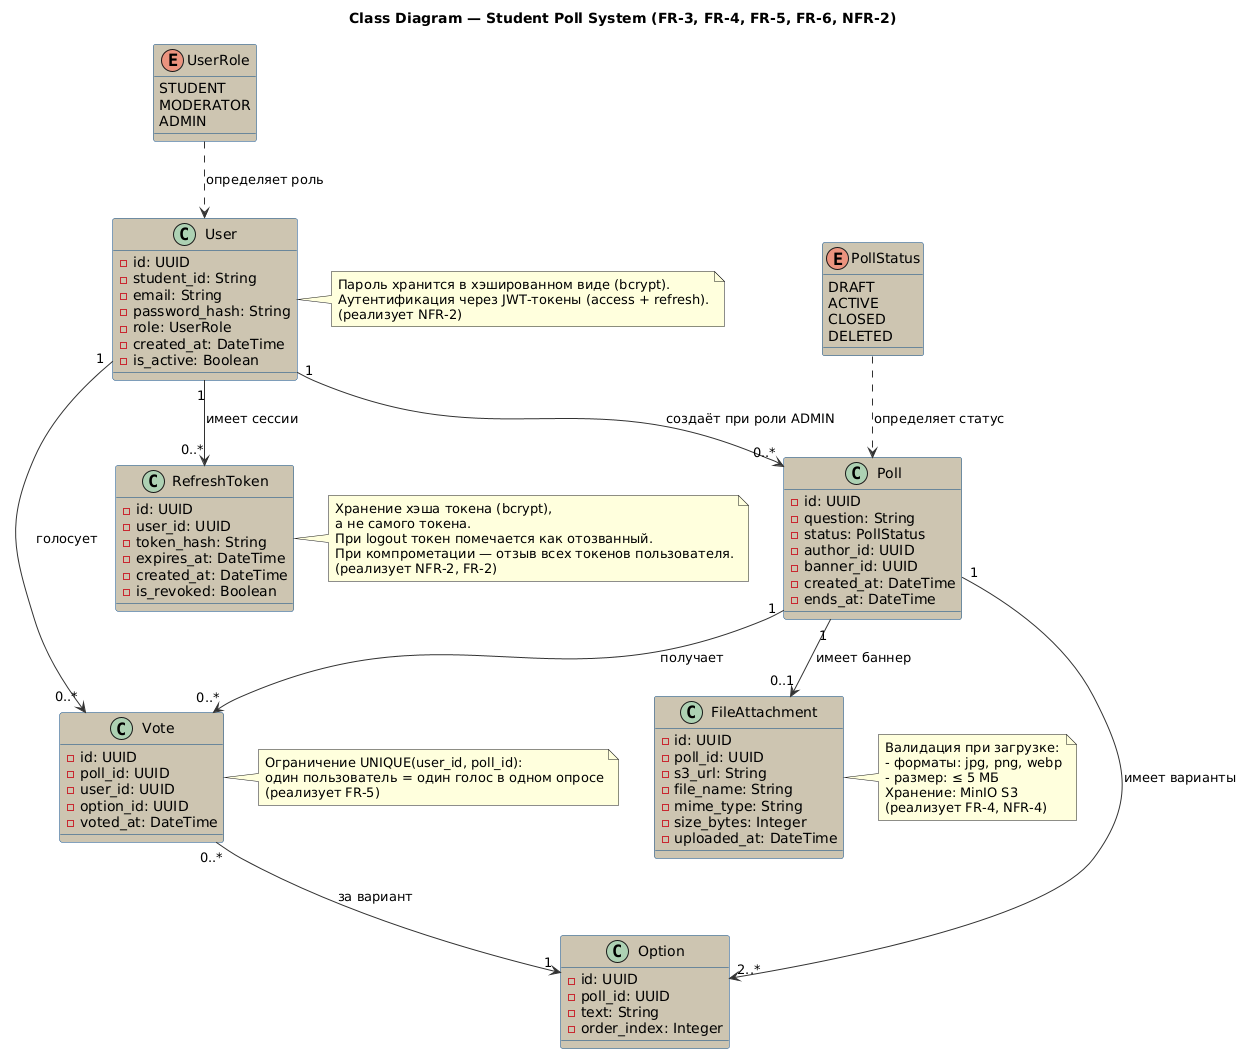

The diagram above was rendered by PlantUML. Its source (embedded in the PNG):
@startuml
title Class Diagram — Student Poll System (FR-3, FR-4, FR-5, FR-6, NFR-2)

skinparam class {
    BackgroundColor #ccc5b1
    FontColor black
    BorderColor #0B4884
    ArrowColor #333333
}
skinparam enum {
    BackgroundColor #F5A623
    FontColor white
    BorderColor #C7851C
}

enum PollStatus {
    DRAFT
    ACTIVE
    CLOSED
    DELETED
}

enum UserRole {
    STUDENT
    MODERATOR
    ADMIN
}

class User {
    - id: UUID
    - student_id: String
    - email: String
    - password_hash: String
    - role: UserRole
    - created_at: DateTime
    - is_active: Boolean
}

class RefreshToken {
    - id: UUID
    - user_id: UUID
    - token_hash: String
    - expires_at: DateTime
    - created_at: DateTime
    - is_revoked: Boolean
}

class Poll {
    - id: UUID
    - question: String
    - status: PollStatus
    - author_id: UUID
    - banner_id: UUID
    - created_at: DateTime
    - ends_at: DateTime
}

class Option {
    - id: UUID
    - poll_id: UUID
    - text: String
    - order_index: Integer
}

class Vote {
    - id: UUID
    - poll_id: UUID
    - user_id: UUID
    - option_id: UUID
    - voted_at: DateTime
}

class FileAttachment {
    - id: UUID
    - poll_id: UUID
    - s3_url: String
    - file_name: String
    - mime_type: String
    - size_bytes: Integer
    - uploaded_at: DateTime
}

User "1" --> "0..*" Poll : "создаёт при роли ADMIN"

Poll "1" --> "2..*" Option : "имеет варианты"

' Опрос получает много голосов (1:N)
Poll "1" --> "0..*" Vote : "получает"

' Пользователь делает много голосов (1:N)
User "1" --> "0..*" Vote : "голосует"

' Голос относится к одному варианту ответа (N:1)
Vote "0..*" --> "1" Option : "за вариант"

' У опроса может быть один баннер (1:0..1)
Poll "1" --> "0..1" FileAttachment : "имеет баннер"

' Пользователь имеет много refresh-токенов (1:N)
User "1" --> "0..*" RefreshToken : "имеет сессии"

' Статус опроса
PollStatus ..> Poll : "определяет статус"

' Роль пользователя
UserRole ..> User : "определяет роль"

note right of Vote
  Ограничение UNIQUE(user_id, poll_id):
  один пользователь = один голос в одном опросе
  (реализует FR-5)
end note

note right of FileAttachment
  Валидация при загрузке:
  - форматы: jpg, png, webp
  - размер: ≤ 5 МБ
  Хранение: MinIO S3
  (реализует FR-4, NFR-4)
end note

note right of RefreshToken
  Хранение хэша токена (bcrypt),
  а не самого токена.
  При logout токен помечается как отозванный.
  При компрометации — отзыв всех токенов пользователя.
  (реализует NFR-2, FR-2)
end note

note right of User
  Пароль хранится в хэшированном виде (bcrypt).
  Аутентификация через JWT-токены (access + refresh).
  (реализует NFR-2)
end note
@enduml